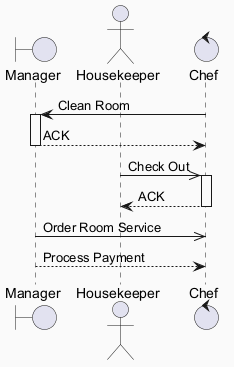

The diagram above was rendered by PlantUML. Its source (embedded in the PNG):
@startuml
skinparam backgroundColor #FAFAFA
skinparam classBackgroundColor #FFF3E0
skinparam classBorderColor #E65100
boundary "Manager" as M
actor "Housekeeper" as H
control "Chef" as C
C -> M : Clean Room
activate M
M --> C : ACK
deactivate M
H ->> C : Check Out
activate C
C --> H : ACK
deactivate C
M ->> C : Order Room Service
M --> C : Process Payment
@enduml